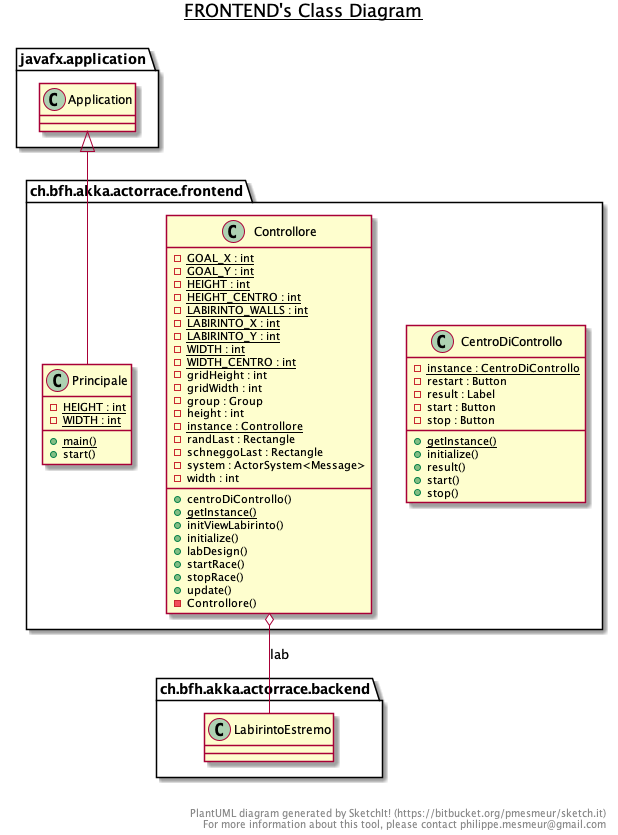

The diagram above was rendered by PlantUML. Its source (embedded in the PNG):
@startuml

title __FRONTEND's Class Diagram__\n

    namespace ch.bfh.akka.actorrace.frontend {
      class ch.bfh.akka.actorrace.frontend.CentroDiControllo {
          {static} - instance : CentroDiControllo
          - restart : Button
          - result : Label
          - start : Button
          - stop : Button
          {static} + getInstance()
          + initialize()
          + result()
          + start()
          + stop()
      }
    }
  
  

    namespace ch.bfh.akka.actorrace.frontend {
      class ch.bfh.akka.actorrace.frontend.Controllore {
          {static} - GOAL_X : int
          {static} - GOAL_Y : int
          {static} - HEIGHT : int
          {static} - HEIGHT_CENTRO : int
          {static} - LABIRINTO_WALLS : int
          {static} - LABIRINTO_X : int
          {static} - LABIRINTO_Y : int
          {static} - WIDTH : int
          {static} - WIDTH_CENTRO : int
          - gridHeight : int
          - gridWidth : int
          - group : Group
          - height : int
          {static} - instance : Controllore
          - randLast : Rectangle
          - schneggoLast : Rectangle
          - system : ActorSystem<Message>
          - width : int
          + centroDiControllo()
          {static} + getInstance()
          + initViewLabirinto()
          + initialize()
          + labDesign()
          + startRace()
          + stopRace()
          + update()
          - Controllore()
      }
    }

  

    namespace ch.bfh.akka.actorrace.frontend {
      class ch.bfh.akka.actorrace.frontend.Principale {
          {static} - HEIGHT : int
          {static} - WIDTH : int
          {static} + main()
          + start()
      }
    }

  

  ch.bfh.akka.actorrace.frontend.Controllore o-- ch.bfh.akka.actorrace.backend.LabirintoEstremo : lab
  ch.bfh.akka.actorrace.frontend.Principale -up-|> javafx.application.Application


right footer


PlantUML diagram generated by SketchIt! (https://bitbucket.org/pmesmeur/sketch.it)
For more information about this tool, please contact philippe.mesmeur@gmail.com
endfooter

@enduml